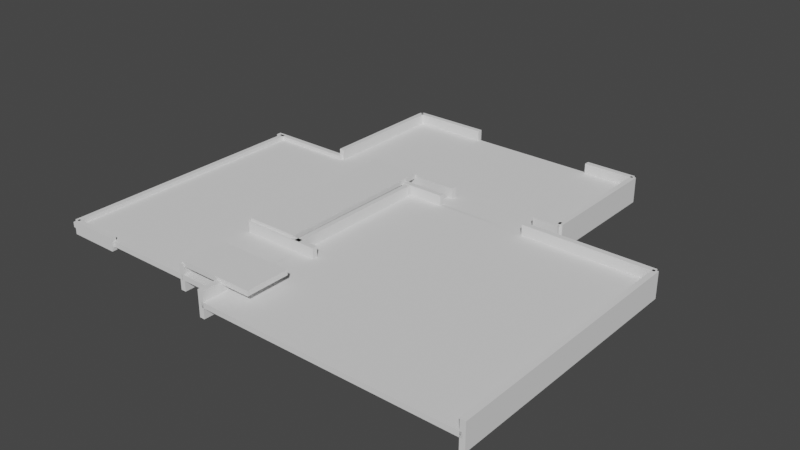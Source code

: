 # Source: together.blend  (saved by Blender 3.5.10; exported with 4.5.12 LTS)
import bpy
from mathutils import Matrix  # noqa: F401  (used for matrix-valued properties, if any)

bpy.ops.wm.read_factory_settings(use_empty=True)
scene = bpy.context.scene
scene.name = 'Scene'

# ---- collections
col_middle = bpy.data.collections.new('Middle'); scene.collection.children.link(col_middle)
col_upper = bpy.data.collections.new('Upper'); scene.collection.children.link(col_upper)
col_collection_3 = bpy.data.collections.new('Collection 3'); scene.collection.children.link(col_collection_3)

# ---- world
world_world = bpy.data.worlds.new('World'); scene.world = world_world
world_world.use_nodes = True; world_world.node_tree.nodes.clear()
_N = world_world.node_tree.nodes; _L = world_world.node_tree.links
n0 = _N.new('ShaderNodeOutputWorld'); n0.name = 'World Output'; n0.location = (300, 300)
n1 = _N.new('ShaderNodeBackground'); n1.name = 'Background'; n1.location = (10, 300)
n1.inputs[0].default_value = (0.05088, 0.05088, 0.05088, 1.0)
_L.new(n1.outputs[0], n0.inputs[0])
n0.is_active_output = True
world_world.color = (0.05088, 0.05088, 0.05088)
world_world.use_sun_shadow = False
world_world.sun_shadow_jitter_overblur = 0.0

# ---- meshes
me_cube_017 = bpy.data.meshes.new('Cube.017')
me_cube_017.from_pydata([(-1.0, -1.0, -1.0), (-1.0, -1.0, 1.0), (-1.0, 1.0, -1.0), (-1.0, 1.0, 1.0), (1.0, -1.0, -1.0), (1.0, -1.0, 1.0), (1.0, 1.0, -1.0), (1.0, 1.0, 1.0)], [], [(0, 1, 3, 2), (2, 3, 7, 6), (6, 7, 5, 4), (4, 5, 1, 0), (2, 6, 4, 0), (7, 3, 1, 5)])
_uv = me_cube_017.uv_layers.new(name='UVMap')
_uv.uv.foreach_set('vector', [0.375, 0.0, 0.625, 0.0, 0.625, 0.25, 0.375, 0.25, 0.375, 0.25, 0.625, 0.25, 0.625, 0.5, 0.375, 0.5, 0.375, 0.5, 0.625, 0.5, 0.625, 0.75, 0.375, 0.75, 0.375, 0.75, 0.625, 0.75, 0.625, 1.0, 0.375, 1.0, 0.125, 0.5, 0.375, 0.5, 0.375, 0.75, 0.125, 0.75, 0.625, 0.5, 0.875, 0.5, 0.875, 0.75, 0.625, 0.75])
me_cube_017.update()
me_cube_018 = bpy.data.meshes.new('Cube.018')
me_cube_018.from_pydata([(-1.0, -1.0, -1.0), (-1.0, -1.0, 1.0), (-1.0, 1.0, -1.0), (-1.0, 1.0, 1.0), (1.0, -1.0, -1.0), (1.0, -1.0, 1.0), (1.0, 1.0, -1.0), (1.0, 1.0, 1.0)], [], [(0, 1, 3, 2), (2, 3, 7, 6), (6, 7, 5, 4), (4, 5, 1, 0), (2, 6, 4, 0), (7, 3, 1, 5)])
_uv = me_cube_018.uv_layers.new(name='UVMap')
_uv.uv.foreach_set('vector', [0.375, 0.0, 0.625, 0.0, 0.625, 0.25, 0.375, 0.25, 0.375, 0.25, 0.625, 0.25, 0.625, 0.5, 0.375, 0.5, 0.375, 0.5, 0.625, 0.5, 0.625, 0.75, 0.375, 0.75, 0.375, 0.75, 0.625, 0.75, 0.625, 1.0, 0.375, 1.0, 0.125, 0.5, 0.375, 0.5, 0.375, 0.75, 0.125, 0.75, 0.625, 0.5, 0.875, 0.5, 0.875, 0.75, 0.625, 0.75])
me_cube_018.update()
me_cube_019 = bpy.data.meshes.new('Cube.019')
me_cube_019.from_pydata([(-1.0, -1.0, -1.0), (-1.0, -1.0, 1.0), (-1.0, 1.0, -1.0), (-1.0, 1.0, 1.0), (1.0, -1.0, -1.0), (1.0, -1.0, 1.0), (1.0, 1.0, -1.0), (1.0, 1.0, 1.0)], [], [(0, 1, 3, 2), (2, 3, 7, 6), (6, 7, 5, 4), (4, 5, 1, 0), (2, 6, 4, 0), (7, 3, 1, 5)])
_uv = me_cube_019.uv_layers.new(name='UVMap')
_uv.uv.foreach_set('vector', [0.375, 0.0, 0.625, 0.0, 0.625, 0.25, 0.375, 0.25, 0.375, 0.25, 0.625, 0.25, 0.625, 0.5, 0.375, 0.5, 0.375, 0.5, 0.625, 0.5, 0.625, 0.75, 0.375, 0.75, 0.375, 0.75, 0.625, 0.75, 0.625, 1.0, 0.375, 1.0, 0.125, 0.5, 0.375, 0.5, 0.375, 0.75, 0.125, 0.75, 0.625, 0.5, 0.875, 0.5, 0.875, 0.75, 0.625, 0.75])
me_cube_019.update()
me_cube_020 = bpy.data.meshes.new('Cube.020')
me_cube_020.from_pydata([(-1.0, -1.0, -1.0), (-1.0, -1.0, 1.0), (-1.0, 1.0, -1.0), (-1.0, 1.0, 1.0), (1.0, -1.0, -1.0), (1.0, -1.0, 1.0), (1.0, 1.0, -1.0), (1.0, 1.0, 1.0)], [], [(0, 1, 3, 2), (2, 3, 7, 6), (6, 7, 5, 4), (4, 5, 1, 0), (2, 6, 4, 0), (7, 3, 1, 5)])
_uv = me_cube_020.uv_layers.new(name='UVMap')
_uv.uv.foreach_set('vector', [0.375, 0.0, 0.625, 0.0, 0.625, 0.25, 0.375, 0.25, 0.375, 0.25, 0.625, 0.25, 0.625, 0.5, 0.375, 0.5, 0.375, 0.5, 0.625, 0.5, 0.625, 0.75, 0.375, 0.75, 0.375, 0.75, 0.625, 0.75, 0.625, 1.0, 0.375, 1.0, 0.125, 0.5, 0.375, 0.5, 0.375, 0.75, 0.125, 0.75, 0.625, 0.5, 0.875, 0.5, 0.875, 0.75, 0.625, 0.75])
me_cube_020.update()
me_cube_021 = bpy.data.meshes.new('Cube.021')
me_cube_021.from_pydata([(-1.0, -1.0, -1.0), (-1.0, -1.0, 1.0), (-1.0, 1.0, -1.0), (-1.0, 1.0, 1.0), (1.0, -1.0, -1.0), (1.0, -1.0, 1.0), (1.0, 1.0, -1.0), (1.0, 1.0, 1.0)], [], [(0, 1, 3, 2), (2, 3, 7, 6), (6, 7, 5, 4), (4, 5, 1, 0), (2, 6, 4, 0), (7, 3, 1, 5)])
_uv = me_cube_021.uv_layers.new(name='UVMap')
_uv.uv.foreach_set('vector', [0.375, 0.0, 0.625, 0.0, 0.625, 0.25, 0.375, 0.25, 0.375, 0.25, 0.625, 0.25, 0.625, 0.5, 0.375, 0.5, 0.375, 0.5, 0.625, 0.5, 0.625, 0.75, 0.375, 0.75, 0.375, 0.75, 0.625, 0.75, 0.625, 1.0, 0.375, 1.0, 0.125, 0.5, 0.375, 0.5, 0.375, 0.75, 0.125, 0.75, 0.625, 0.5, 0.875, 0.5, 0.875, 0.75, 0.625, 0.75])
me_cube_021.update()
me_cube_022 = bpy.data.meshes.new('Cube.022')
me_cube_022.from_pydata([(-1.0, -1.0, -1.0), (-1.0, -1.0, 1.0), (-1.0, 1.0, -1.0), (-1.0, 1.0, 1.0), (1.0, -1.0, -1.0), (1.0, -1.0, 1.0), (1.0, 1.0, -1.0), (1.0, 1.0, 1.0)], [], [(0, 1, 3, 2), (2, 3, 7, 6), (6, 7, 5, 4), (4, 5, 1, 0), (2, 6, 4, 0), (7, 3, 1, 5)])
_uv = me_cube_022.uv_layers.new(name='UVMap')
_uv.uv.foreach_set('vector', [0.375, 0.0, 0.625, 0.0, 0.625, 0.25, 0.375, 0.25, 0.375, 0.25, 0.625, 0.25, 0.625, 0.5, 0.375, 0.5, 0.375, 0.5, 0.625, 0.5, 0.625, 0.75, 0.375, 0.75, 0.375, 0.75, 0.625, 0.75, 0.625, 1.0, 0.375, 1.0, 0.125, 0.5, 0.375, 0.5, 0.375, 0.75, 0.125, 0.75, 0.625, 0.5, 0.875, 0.5, 0.875, 0.75, 0.625, 0.75])
me_cube_022.update()
me_cube_023 = bpy.data.meshes.new('Cube.023')
me_cube_023.from_pydata([(-1.0, -1.0, -1.0), (-1.0, -1.0, 1.0), (-1.0, 1.0, -1.0), (-1.0, 1.0, 1.0), (1.0, -1.0, -1.0), (1.0, -1.0, 1.0), (1.0, 1.0, -1.0), (1.0, 1.0, 1.0)], [], [(0, 1, 3, 2), (2, 3, 7, 6), (6, 7, 5, 4), (4, 5, 1, 0), (2, 6, 4, 0), (7, 3, 1, 5)])
_uv = me_cube_023.uv_layers.new(name='UVMap')
_uv.uv.foreach_set('vector', [0.375, 0.0, 0.625, 0.0, 0.625, 0.25, 0.375, 0.25, 0.375, 0.25, 0.625, 0.25, 0.625, 0.5, 0.375, 0.5, 0.375, 0.5, 0.625, 0.5, 0.625, 0.75, 0.375, 0.75, 0.375, 0.75, 0.625, 0.75, 0.625, 1.0, 0.375, 1.0, 0.125, 0.5, 0.375, 0.5, 0.375, 0.75, 0.125, 0.75, 0.625, 0.5, 0.875, 0.5, 0.875, 0.75, 0.625, 0.75])
me_cube_023.update()
me_cube = bpy.data.meshes.new('Cube')
me_cube.from_pydata([(-1.0, -1.0, -1.0), (-1.0, -1.0, 1.0), (-1.0, 1.0, -1.0), (-1.0, 1.0, 1.0), (1.0, -1.0, -1.0), (1.0, -1.0, 1.0), (1.0, 1.0, -1.0), (1.0, 1.0, 1.0)], [], [(0, 1, 3, 2), (2, 3, 7, 6), (6, 7, 5, 4), (4, 5, 1, 0), (2, 6, 4, 0), (7, 3, 1, 5)])
_uv = me_cube.uv_layers.new(name='UVMap')
_uv.uv.foreach_set('vector', [0.375, 0.0, 0.625, 0.0, 0.625, 0.25, 0.375, 0.25, 0.375, 0.25, 0.625, 0.25, 0.625, 0.5, 0.375, 0.5, 0.375, 0.5, 0.625, 0.5, 0.625, 0.75, 0.375, 0.75, 0.375, 0.75, 0.625, 0.75, 0.625, 1.0, 0.375, 1.0, 0.125, 0.5, 0.375, 0.5, 0.375, 0.75, 0.125, 0.75, 0.625, 0.5, 0.875, 0.5, 0.875, 0.75, 0.625, 0.75])
me_cube.update()
me_cube_016 = bpy.data.meshes.new('Cube.016')
me_cube_016.from_pydata([(-1.0, -1.0, -1.0), (-1.0, -1.0, 1.0), (-1.0, 1.0, -1.0), (-1.0, 1.0, 1.0), (1.0, -1.0, -1.0), (1.0, -1.0, 1.0), (1.0, 1.0, -1.0), (1.0, 1.0, 1.0)], [], [(0, 1, 3, 2), (2, 3, 7, 6), (6, 7, 5, 4), (4, 5, 1, 0), (2, 6, 4, 0), (7, 3, 1, 5)])
_uv = me_cube_016.uv_layers.new(name='UVMap')
_uv.uv.foreach_set('vector', [0.375, 0.0, 0.625, 0.0, 0.625, 0.25, 0.375, 0.25, 0.375, 0.25, 0.625, 0.25, 0.625, 0.5, 0.375, 0.5, 0.375, 0.5, 0.625, 0.5, 0.625, 0.75, 0.375, 0.75, 0.375, 0.75, 0.625, 0.75, 0.625, 1.0, 0.375, 1.0, 0.125, 0.5, 0.375, 0.5, 0.375, 0.75, 0.125, 0.75, 0.625, 0.5, 0.875, 0.5, 0.875, 0.75, 0.625, 0.75])
me_cube_016.update()
me_cube_024 = bpy.data.meshes.new('Cube.024')
me_cube_024.from_pydata([(-1.0, -1.0, -1.0), (-1.0, -1.0, 1.0), (-1.0, 1.0, -1.0), (-1.0, 1.0, 1.0), (1.0, -1.0, -1.0), (1.0, -1.0, 1.0), (1.0, 1.0, -1.0), (1.0, 1.0, 1.0)], [], [(0, 1, 3, 2), (2, 3, 7, 6), (6, 7, 5, 4), (4, 5, 1, 0), (2, 6, 4, 0), (7, 3, 1, 5)])
_uv = me_cube_024.uv_layers.new(name='UVMap')
_uv.uv.foreach_set('vector', [0.375, 0.0, 0.625, 0.0, 0.625, 0.25, 0.375, 0.25, 0.375, 0.25, 0.625, 0.25, 0.625, 0.5, 0.375, 0.5, 0.375, 0.5, 0.625, 0.5, 0.625, 0.75, 0.375, 0.75, 0.375, 0.75, 0.625, 0.75, 0.625, 1.0, 0.375, 1.0, 0.125, 0.5, 0.375, 0.5, 0.375, 0.75, 0.125, 0.75, 0.625, 0.5, 0.875, 0.5, 0.875, 0.75, 0.625, 0.75])
me_cube_024.update()
me_cube_025 = bpy.data.meshes.new('Cube.025')
me_cube_025.from_pydata([(-1.0, -1.0, -1.0), (-1.0, -1.0, 1.0), (-1.0, 1.0, -1.0), (-1.0, 1.0, 1.0), (1.0, -1.0, -1.0), (1.0, -1.0, 1.0), (1.0, 1.0, -1.0), (1.0, 1.0, 1.0)], [], [(0, 1, 3, 2), (2, 3, 7, 6), (6, 7, 5, 4), (4, 5, 1, 0), (2, 6, 4, 0), (7, 3, 1, 5)])
_uv = me_cube_025.uv_layers.new(name='UVMap')
_uv.uv.foreach_set('vector', [0.375, 0.0, 0.625, 0.0, 0.625, 0.25, 0.375, 0.25, 0.375, 0.25, 0.625, 0.25, 0.625, 0.5, 0.375, 0.5, 0.375, 0.5, 0.625, 0.5, 0.625, 0.75, 0.375, 0.75, 0.375, 0.75, 0.625, 0.75, 0.625, 1.0, 0.375, 1.0, 0.125, 0.5, 0.375, 0.5, 0.375, 0.75, 0.125, 0.75, 0.625, 0.5, 0.875, 0.5, 0.875, 0.75, 0.625, 0.75])
me_cube_025.update()
me_cube_026 = bpy.data.meshes.new('Cube.026')
me_cube_026.from_pydata([(-1.0, -1.0, -1.0), (-1.0, -1.0, 1.0), (-1.0, 1.0, -1.0), (-1.0, 1.0, 1.0), (1.0, -1.0, -1.0), (1.0, -1.0, 1.0), (1.0, 1.0, -1.0), (1.0, 1.0, 1.0)], [], [(0, 1, 3, 2), (2, 3, 7, 6), (6, 7, 5, 4), (4, 5, 1, 0), (2, 6, 4, 0), (7, 3, 1, 5)])
_uv = me_cube_026.uv_layers.new(name='UVMap')
_uv.uv.foreach_set('vector', [0.375, 0.0, 0.625, 0.0, 0.625, 0.25, 0.375, 0.25, 0.375, 0.25, 0.625, 0.25, 0.625, 0.5, 0.375, 0.5, 0.375, 0.5, 0.625, 0.5, 0.625, 0.75, 0.375, 0.75, 0.375, 0.75, 0.625, 0.75, 0.625, 1.0, 0.375, 1.0, 0.125, 0.5, 0.375, 0.5, 0.375, 0.75, 0.125, 0.75, 0.625, 0.5, 0.875, 0.5, 0.875, 0.75, 0.625, 0.75])
me_cube_026.update()
me_cube_027 = bpy.data.meshes.new('Cube.027')
me_cube_027.from_pydata([(-1.0, -1.0, -1.0), (-1.0, -1.0, 1.0), (-1.0, 1.0, -1.0), (-1.0, 1.0, 1.0), (1.0, -1.0, -1.0), (1.0, -1.0, 1.0), (1.0, 1.0, -1.0), (1.0, 1.0, 1.0)], [], [(0, 1, 3, 2), (2, 3, 7, 6), (6, 7, 5, 4), (4, 5, 1, 0), (2, 6, 4, 0), (7, 3, 1, 5)])
_uv = me_cube_027.uv_layers.new(name='UVMap')
_uv.uv.foreach_set('vector', [0.375, 0.0, 0.625, 0.0, 0.625, 0.25, 0.375, 0.25, 0.375, 0.25, 0.625, 0.25, 0.625, 0.5, 0.375, 0.5, 0.375, 0.5, 0.625, 0.5, 0.625, 0.75, 0.375, 0.75, 0.375, 0.75, 0.625, 0.75, 0.625, 1.0, 0.375, 1.0, 0.125, 0.5, 0.375, 0.5, 0.375, 0.75, 0.125, 0.75, 0.625, 0.5, 0.875, 0.5, 0.875, 0.75, 0.625, 0.75])
me_cube_027.update()
me_cube_028 = bpy.data.meshes.new('Cube.028')
me_cube_028.from_pydata([(-1.0, -1.0, -1.0), (-1.0, -1.0, 1.0), (-1.0, 1.0, -1.0), (-1.0, 1.0, 1.0), (1.0, -1.0, -1.0), (1.0, -1.0, 1.0), (1.0, 1.0, -1.0), (1.0, 1.0, 1.0)], [], [(0, 1, 3, 2), (2, 3, 7, 6), (6, 7, 5, 4), (4, 5, 1, 0), (2, 6, 4, 0), (7, 3, 1, 5)])
_uv = me_cube_028.uv_layers.new(name='UVMap')
_uv.uv.foreach_set('vector', [0.375, 0.0, 0.625, 0.0, 0.625, 0.25, 0.375, 0.25, 0.375, 0.25, 0.625, 0.25, 0.625, 0.5, 0.375, 0.5, 0.375, 0.5, 0.625, 0.5, 0.625, 0.75, 0.375, 0.75, 0.375, 0.75, 0.625, 0.75, 0.625, 1.0, 0.375, 1.0, 0.125, 0.5, 0.375, 0.5, 0.375, 0.75, 0.125, 0.75, 0.625, 0.5, 0.875, 0.5, 0.875, 0.75, 0.625, 0.75])
me_cube_028.update()
me_cube_029 = bpy.data.meshes.new('Cube.029')
me_cube_029.from_pydata([(-1.0, -1.0, -1.0), (-1.0, -1.0, 1.0), (-1.0, 1.0, -1.0), (-1.0, 1.0, 1.0), (1.0, -1.0, -1.0), (1.0, -1.0, 1.0), (1.0, 1.0, -1.0), (1.0, 1.0, 1.0)], [], [(0, 1, 3, 2), (2, 3, 7, 6), (6, 7, 5, 4), (4, 5, 1, 0), (2, 6, 4, 0), (7, 3, 1, 5)])
_uv = me_cube_029.uv_layers.new(name='UVMap')
_uv.uv.foreach_set('vector', [0.375, 0.0, 0.625, 0.0, 0.625, 0.25, 0.375, 0.25, 0.375, 0.25, 0.625, 0.25, 0.625, 0.5, 0.375, 0.5, 0.375, 0.5, 0.625, 0.5, 0.625, 0.75, 0.375, 0.75, 0.375, 0.75, 0.625, 0.75, 0.625, 1.0, 0.375, 1.0, 0.125, 0.5, 0.375, 0.5, 0.375, 0.75, 0.125, 0.75, 0.625, 0.5, 0.875, 0.5, 0.875, 0.75, 0.625, 0.75])
me_cube_029.update()
me_cube_030 = bpy.data.meshes.new('Cube.030')
me_cube_030.from_pydata([(-1.0, -1.0, -1.0), (-1.0, -1.0, 1.0), (-1.0, 1.0, -1.0), (-1.0, 1.0, 1.0), (1.0, -1.0, -1.0), (1.0, -1.0, 1.0), (1.0, 1.0, -1.0), (1.0, 1.0, 1.0)], [], [(0, 1, 3, 2), (2, 3, 7, 6), (6, 7, 5, 4), (4, 5, 1, 0), (2, 6, 4, 0), (7, 3, 1, 5)])
_uv = me_cube_030.uv_layers.new(name='UVMap')
_uv.uv.foreach_set('vector', [0.375, 0.0, 0.625, 0.0, 0.625, 0.25, 0.375, 0.25, 0.375, 0.25, 0.625, 0.25, 0.625, 0.5, 0.375, 0.5, 0.375, 0.5, 0.625, 0.5, 0.625, 0.75, 0.375, 0.75, 0.375, 0.75, 0.625, 0.75, 0.625, 1.0, 0.375, 1.0, 0.125, 0.5, 0.375, 0.5, 0.375, 0.75, 0.125, 0.75, 0.625, 0.5, 0.875, 0.5, 0.875, 0.75, 0.625, 0.75])
me_cube_030.update()
me_cube_031 = bpy.data.meshes.new('Cube.031')
me_cube_031.from_pydata([(-1.0, -1.0, -1.0), (-1.0, -1.0, 1.0), (-1.0, 1.0, -1.0), (-1.0, 1.0, 1.0), (1.0, -1.0, -1.0), (1.0, -1.0, 1.0), (1.0, 1.0, -1.0), (1.0, 1.0, 1.0)], [], [(0, 1, 3, 2), (2, 3, 7, 6), (6, 7, 5, 4), (4, 5, 1, 0), (2, 6, 4, 0), (7, 3, 1, 5)])
_uv = me_cube_031.uv_layers.new(name='UVMap')
_uv.uv.foreach_set('vector', [0.375, 0.0, 0.625, 0.0, 0.625, 0.25, 0.375, 0.25, 0.375, 0.25, 0.625, 0.25, 0.625, 0.5, 0.375, 0.5, 0.375, 0.5, 0.625, 0.5, 0.625, 0.75, 0.375, 0.75, 0.375, 0.75, 0.625, 0.75, 0.625, 1.0, 0.375, 1.0, 0.125, 0.5, 0.375, 0.5, 0.375, 0.75, 0.125, 0.75, 0.625, 0.5, 0.875, 0.5, 0.875, 0.75, 0.625, 0.75])
me_cube_031.update()
me_cube_032 = bpy.data.meshes.new('Cube.032')
me_cube_032.from_pydata([(-1.0, -1.0, -1.0), (-1.0, -1.0, 1.0), (-1.0, 1.0, -1.0), (-1.0, 1.0, 1.0), (1.0, -1.0, -1.0), (1.0, -1.0, 1.0), (1.0, 1.0, -1.0), (1.0, 1.0, 1.0)], [], [(0, 1, 3, 2), (2, 3, 7, 6), (6, 7, 5, 4), (4, 5, 1, 0), (2, 6, 4, 0), (7, 3, 1, 5)])
_uv = me_cube_032.uv_layers.new(name='UVMap')
_uv.uv.foreach_set('vector', [0.375, 0.0, 0.625, 0.0, 0.625, 0.25, 0.375, 0.25, 0.375, 0.25, 0.625, 0.25, 0.625, 0.5, 0.375, 0.5, 0.375, 0.5, 0.625, 0.5, 0.625, 0.75, 0.375, 0.75, 0.375, 0.75, 0.625, 0.75, 0.625, 1.0, 0.375, 1.0, 0.125, 0.5, 0.375, 0.5, 0.375, 0.75, 0.125, 0.75, 0.625, 0.5, 0.875, 0.5, 0.875, 0.75, 0.625, 0.75])
me_cube_032.update()
me_cube_033 = bpy.data.meshes.new('Cube.033')
me_cube_033.from_pydata([(-1.0, -1.0, -1.0), (-1.0, -1.0, 1.0), (-1.0, 1.0, -1.0), (-1.0, 1.0, 1.0), (1.0, -1.0, -1.0), (1.0, -1.0, 1.0), (1.0, 1.0, -1.0), (1.0, 1.0, 1.0)], [], [(0, 1, 3, 2), (2, 3, 7, 6), (6, 7, 5, 4), (4, 5, 1, 0), (2, 6, 4, 0), (7, 3, 1, 5)])
_uv = me_cube_033.uv_layers.new(name='UVMap')
_uv.uv.foreach_set('vector', [0.375, 0.0, 0.625, 0.0, 0.625, 0.25, 0.375, 0.25, 0.375, 0.25, 0.625, 0.25, 0.625, 0.5, 0.375, 0.5, 0.375, 0.5, 0.625, 0.5, 0.625, 0.75, 0.375, 0.75, 0.375, 0.75, 0.625, 0.75, 0.625, 1.0, 0.375, 1.0, 0.125, 0.5, 0.375, 0.5, 0.375, 0.75, 0.125, 0.75, 0.625, 0.5, 0.875, 0.5, 0.875, 0.75, 0.625, 0.75])
me_cube_033.update()
me_cube_034 = bpy.data.meshes.new('Cube.034')
me_cube_034.from_pydata([(-1.0, -1.0, -1.0), (-1.0, -1.0, 1.0), (-1.0, 1.0, -1.0), (-1.0, 1.0, 1.0), (1.0, -1.0, -1.0), (1.0, -1.0, 1.0), (1.0, 1.0, -1.0), (1.0, 1.0, 1.0)], [], [(0, 1, 3, 2), (2, 3, 7, 6), (6, 7, 5, 4), (4, 5, 1, 0), (2, 6, 4, 0), (7, 3, 1, 5)])
_uv = me_cube_034.uv_layers.new(name='UVMap')
_uv.uv.foreach_set('vector', [0.375, 0.0, 0.625, 0.0, 0.625, 0.25, 0.375, 0.25, 0.375, 0.25, 0.625, 0.25, 0.625, 0.5, 0.375, 0.5, 0.375, 0.5, 0.625, 0.5, 0.625, 0.75, 0.375, 0.75, 0.375, 0.75, 0.625, 0.75, 0.625, 1.0, 0.375, 1.0, 0.125, 0.5, 0.375, 0.5, 0.375, 0.75, 0.125, 0.75, 0.625, 0.5, 0.875, 0.5, 0.875, 0.75, 0.625, 0.75])
me_cube_034.update()
me_cube_035 = bpy.data.meshes.new('Cube.035')
me_cube_035.from_pydata([(-1.0, -1.0, -1.0), (-1.0, -1.0, 1.0), (-1.0, 1.0, -1.0), (-1.0, 1.0, 1.0), (1.0, -1.0, -1.0), (1.0, -1.0, 1.0), (1.0, 1.0, -1.0), (1.0, 1.0, 1.0)], [], [(0, 1, 3, 2), (2, 3, 7, 6), (6, 7, 5, 4), (4, 5, 1, 0), (2, 6, 4, 0), (7, 3, 1, 5)])
_uv = me_cube_035.uv_layers.new(name='UVMap')
_uv.uv.foreach_set('vector', [0.375, 0.0, 0.625, 0.0, 0.625, 0.25, 0.375, 0.25, 0.375, 0.25, 0.625, 0.25, 0.625, 0.5, 0.375, 0.5, 0.375, 0.5, 0.625, 0.5, 0.625, 0.75, 0.375, 0.75, 0.375, 0.75, 0.625, 0.75, 0.625, 1.0, 0.375, 1.0, 0.125, 0.5, 0.375, 0.5, 0.375, 0.75, 0.125, 0.75, 0.625, 0.5, 0.875, 0.5, 0.875, 0.75, 0.625, 0.75])
me_cube_035.update()
me_cube_036 = bpy.data.meshes.new('Cube.036')
me_cube_036.from_pydata([(-1.0, -1.0, -1.0), (-1.0, -1.0, 1.0), (-1.0, 1.0, -1.0), (-1.0, 1.0, 1.0), (1.0, -1.0, -1.0), (1.0, -1.0, 1.0), (1.0, 1.0, -1.0), (1.0, 1.0, 1.0)], [], [(0, 1, 3, 2), (2, 3, 7, 6), (6, 7, 5, 4), (4, 5, 1, 0), (2, 6, 4, 0), (7, 3, 1, 5)])
_uv = me_cube_036.uv_layers.new(name='UVMap')
_uv.uv.foreach_set('vector', [0.375, 0.0, 0.625, 0.0, 0.625, 0.25, 0.375, 0.25, 0.375, 0.25, 0.625, 0.25, 0.625, 0.5, 0.375, 0.5, 0.375, 0.5, 0.625, 0.5, 0.625, 0.75, 0.375, 0.75, 0.375, 0.75, 0.625, 0.75, 0.625, 1.0, 0.375, 1.0, 0.125, 0.5, 0.375, 0.5, 0.375, 0.75, 0.125, 0.75, 0.625, 0.5, 0.875, 0.5, 0.875, 0.75, 0.625, 0.75])
me_cube_036.update()
me_cube_037 = bpy.data.meshes.new('Cube.037')
me_cube_037.from_pydata([(-1.0, -1.0, -1.0), (-1.0, -1.0, 1.0), (-1.0, 1.0, -1.0), (-1.0, 1.0, 1.0), (1.0, -1.0, -1.0), (1.0, -1.0, 1.0), (1.0, 1.0, -1.0), (1.0, 1.0, 1.0)], [], [(0, 1, 3, 2), (2, 3, 7, 6), (6, 7, 5, 4), (4, 5, 1, 0), (2, 6, 4, 0), (7, 3, 1, 5)])
_uv = me_cube_037.uv_layers.new(name='UVMap')
_uv.uv.foreach_set('vector', [0.375, 0.0, 0.625, 0.0, 0.625, 0.25, 0.375, 0.25, 0.375, 0.25, 0.625, 0.25, 0.625, 0.5, 0.375, 0.5, 0.375, 0.5, 0.625, 0.5, 0.625, 0.75, 0.375, 0.75, 0.375, 0.75, 0.625, 0.75, 0.625, 1.0, 0.375, 1.0, 0.125, 0.5, 0.375, 0.5, 0.375, 0.75, 0.125, 0.75, 0.625, 0.5, 0.875, 0.5, 0.875, 0.75, 0.625, 0.75])
me_cube_037.update()

# ---- objects
ob_empty = bpy.data.objects.new('Empty', None)
ob_floor_col_001 = bpy.data.objects.new('Floor-col.001', me_cube_017)
ob_wall_1_col_001 = bpy.data.objects.new('wall_1-col.001', me_cube_018)
ob_wall_2_col_001 = bpy.data.objects.new('wall_2-col.001', me_cube_019)
ob_wall_3_col_001 = bpy.data.objects.new('wall_3-col.001', me_cube_020)
ob_wall_4_col_001 = bpy.data.objects.new('wall_4-col.001', me_cube_021)
ob_wall_5_col_001 = bpy.data.objects.new('wall_5-col.001', me_cube_022)
ob_wall_6_col_001 = bpy.data.objects.new('wall_6-col.001', me_cube_023)
ob_cube = bpy.data.objects.new('Cube', me_cube)
ob_empty_001 = bpy.data.objects.new('Empty.001', None)
ob_floor_col_002 = bpy.data.objects.new('Floor-col.002', me_cube_016)
ob_wall_1_col = bpy.data.objects.new('Wall_1-col', me_cube_024)
ob_wall_2_col = bpy.data.objects.new('Wall_2-col', me_cube_025)
ob_wall_3_col = bpy.data.objects.new('Wall_3-col', me_cube_026)
ob_wall_4_col = bpy.data.objects.new('Wall_4-col', me_cube_027)
ob_wall_4_col_001_1 = bpy.data.objects.new('Wall_4-col.001', me_cube_028)
ob_floor_col = bpy.data.objects.new('Floor-col', me_cube_029)
ob_void_1 = bpy.data.objects.new('void_1', me_cube_030)
ob_void_2 = bpy.data.objects.new('void_2', me_cube_031)
ob_wall_1_col_1 = bpy.data.objects.new('wall_1-col', me_cube_032)
ob_wall_2_col_1 = bpy.data.objects.new('wall_2-col', me_cube_033)
ob_wall_3_col_1 = bpy.data.objects.new('wall_3-col', me_cube_034)
ob_wall_4_col_1 = bpy.data.objects.new('wall_4-col', me_cube_035)
ob_wall_5_col = bpy.data.objects.new('wall_5-col', me_cube_034)
ob_wall_6_col = bpy.data.objects.new('wall_6-col', me_cube_036)
ob_wall_7_col = bpy.data.objects.new('wall_7-col', me_cube_037)

# ---- transforms, parenting, visibility, modifiers, constraints
ob_empty.location = (1.5, 15.0, 0.0)
ob_empty.rotation_euler = (0.0, -0.0, -1.571)
ob_floor_col_001.parent = ob_empty
ob_floor_col_001.location = (0.0, 0.0, 0.0)
ob_floor_col_001.scale = (5.0, 10.0, 0.2)
ob_wall_1_col_001.parent = ob_empty
ob_wall_1_col_001.location = (0.0, 10.0, 0.0)
ob_wall_1_col_001.scale = (5.0, 0.2, 1.0)
ob_wall_2_col_001.parent = ob_empty
ob_wall_2_col_001.location = (0.0, -10.0, 0.0)
ob_wall_2_col_001.scale = (5.0, 0.2, 1.0)
ob_wall_3_col_001.parent = ob_empty
ob_wall_3_col_001.location = (-5.0, -7.0, 0.0)
ob_wall_3_col_001.rotation_euler = (0.0, 0.0, 1.571)
ob_wall_3_col_001.scale = (3.0, 0.2, 1.0)
ob_wall_4_col_001.parent = ob_empty
ob_wall_4_col_001.location = (-5.0, 8.0, 0.0)
ob_wall_4_col_001.rotation_euler = (0.0, 0.0, 1.571)
ob_wall_4_col_001.scale = (2.0, 0.2, 1.0)
ob_wall_5_col_001.parent = ob_empty
ob_wall_5_col_001.location = (5.0, -3.0, 0.0)
ob_wall_5_col_001.scale = (0.2, 4.0, 1.0)
ob_wall_6_col_001.parent = ob_empty
ob_wall_6_col_001.location = (5.0, 9.0, 0.0)
ob_wall_6_col_001.scale = (0.3, 1.0, 1.0)
ob_cube.location = (5.861, 9.25, 0.0)
ob_cube.scale = (3.861, 0.75, 0.2)
ob_empty_001.location = (9.5, -1.5, 0.0)
ob_empty_001.rotation_euler = (0.0, -0.0, 3.138)
ob_floor_col_002.parent = ob_empty_001
ob_floor_col_002.location = (0.0, 0.0, 0.0)
ob_floor_col_002.scale = (10.0, 10.0, 0.2)
ob_wall_1_col.parent = ob_empty_001
ob_wall_1_col.location = (10.0, 7.5, 0.0)
ob_wall_1_col.scale = (0.2, 2.5, 1.0)
ob_wall_2_col.parent = ob_empty_001
ob_wall_2_col.location = (10.0, -4.0, 0.0)
ob_wall_2_col.scale = (0.2, 5.657, 1.0)
ob_wall_3_col.parent = ob_empty_001
ob_wall_3_col.location = (-10.0, 0.0, 0.0)
ob_wall_3_col.scale = (0.2, 10.0, 1.0)
ob_wall_4_col.parent = ob_empty_001
ob_wall_4_col.location = (-5.0, -10.0, 0.0)
ob_wall_4_col.scale = (5.0, 0.2, 1.0)
ob_wall_4_col_001_1.parent = ob_empty_001
ob_wall_4_col_001_1.location = (9.0, -10.0, 0.0)
ob_wall_4_col_001_1.scale = (2.0, 0.2, 1.0)
ob_floor_col.location = (-8.0, 0.0, 0.0)
ob_floor_col.scale = (7.5, 10.0, 0.2)
ob_void_1.location = (-1.0, -8.2, 1.0)
ob_void_1.scale = (3.0, 1.7, 0.2)
ob_void_2.location = (-3.0, 3.5, 1.0)
ob_void_2.scale = (2.0, 6.5, 0.2)
ob_wall_1_col_1.location = (-12.0, 10.0, 0.0)
ob_wall_1_col_1.scale = (3.5, 0.2, 0.5)
ob_wall_2_col_1.location = (-15.0, 0.0, 0.0)
ob_wall_2_col_1.rotation_euler = (0.0, -0.0, 1.571)
ob_wall_2_col_1.scale = (10.0, 0.2, 0.5)
ob_wall_3_col_1.location = (-13.0, -10.0, 0.0)
ob_wall_3_col_1.scale = (2.0, 0.2, 0.5)
ob_wall_4_col_1.location = (-4.0, -8.2, 0.0)
ob_wall_4_col_1.rotation_euler = (0.0, 0.0, 1.571)
ob_wall_4_col_1.scale = (1.8, 0.2, 1.0)
ob_wall_5_col.location = (-1.5, -6.5, 0.0)
ob_wall_5_col.scale = (2.5, 0.2, 1.0)
ob_wall_6_col.location = (-2.0, -3.0, 0.0)
ob_wall_6_col.scale = (3.0, 0.2, 1.0)
ob_wall_7_col.location = (-5.0, 3.5, 0.0)
ob_wall_7_col.rotation_euler = (0.0, -0.0, 1.571)
ob_wall_7_col.scale = (6.5, 0.2, 1.0)

# ---- collection membership
col_middle.objects.link(ob_empty)
col_middle.objects.link(ob_floor_col_001)
col_middle.objects.link(ob_wall_1_col_001)
col_middle.objects.link(ob_wall_2_col_001)
col_middle.objects.link(ob_wall_3_col_001)
col_middle.objects.link(ob_wall_4_col_001)
col_middle.objects.link(ob_wall_5_col_001)
col_middle.objects.link(ob_wall_6_col_001)
col_middle.objects.link(ob_cube)
col_upper.objects.link(ob_empty_001)
col_upper.objects.link(ob_floor_col_002)
col_upper.objects.link(ob_wall_1_col)
col_upper.objects.link(ob_wall_2_col)
col_upper.objects.link(ob_wall_3_col)
col_upper.objects.link(ob_wall_4_col)
col_upper.objects.link(ob_wall_4_col_001_1)
col_collection_3.objects.link(ob_floor_col)
col_collection_3.objects.link(ob_void_1)
col_collection_3.objects.link(ob_void_2)
col_collection_3.objects.link(ob_wall_1_col_1)
col_collection_3.objects.link(ob_wall_2_col_1)
col_collection_3.objects.link(ob_wall_3_col_1)
col_collection_3.objects.link(ob_wall_4_col_1)
col_collection_3.objects.link(ob_wall_5_col)
col_collection_3.objects.link(ob_wall_6_col)
col_collection_3.objects.link(ob_wall_7_col)

# ---- scene / render settings (as saved in the file)
scene.frame_start = 1; scene.frame_end = 250; scene.frame_set(50)
scene.render.engine = 'BLENDER_EEVEE_NEXT'
scene.cycles.sampling_pattern = 'TABULATED_SOBOL'
scene.view_settings.view_transform = 'Filmic'
bpy.context.view_layer.update()

# ---- added for rendering (the .blend has no active camera and no usable light): camera, sun
cam_auto = bpy.data.cameras.new('AutoCamera')
cam_auto.lens = 50.0
cam_auto.sensor_width = 36.0
cam_auto.clip_end = 1000.0
ob_auto_camera = bpy.data.objects.new('AutoCamera', cam_auto)
scene.collection.objects.link(ob_auto_camera)
ob_auto_camera.location = (46.0492, -48.3854, 35.2431)
ob_auto_camera.rotation_euler = (1.09748, -7.21219e-08, 0.694738)
scene.camera = ob_auto_camera
light_auto_sun = bpy.data.lights.new('AutoSun', 'SUN')
light_auto_sun.energy = 3.0
light_auto_sun.angle = 0.0523599
ob_auto_sun = bpy.data.objects.new('AutoSun', light_auto_sun)
scene.collection.objects.link(ob_auto_sun)
ob_auto_sun.rotation_euler = (0.872665, 0.174533, 0.523599)
bpy.context.view_layer.update()
